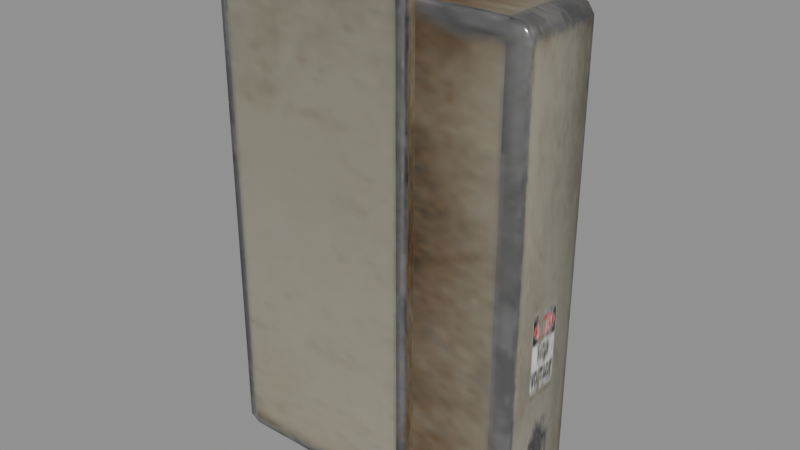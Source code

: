 # Source: NQ-UTILITY-01.blend  (saved by Blender 5.2.45; exported with 4.5.12 LTS)
import bpy
from mathutils import Matrix  # noqa: F401  (used for matrix-valued properties, if any)

bpy.ops.wm.read_factory_settings(use_empty=True)
scene = bpy.context.scene
scene.name = 'Scene'

# ---- images (referenced by path relative to the original .blend; pixels are not part of the script)
import os
ASSET_DIR = os.environ.get("B2B_ASSET_DIR", "")  # directory of the original .blend (textures are referenced by path, not embedded)
HERE = os.path.dirname(os.path.abspath(__file__))  # packed textures are extracted next to this script under _unpacked/

def load_image(name, relpath, width, height, colorspace="sRGB"):
    """Load a texture the original file referenced (path relative to the .blend, or extracted next to this script)."""
    p = next((c for c in (os.path.join(HERE, relpath), os.path.join(ASSET_DIR, relpath)) if relpath and os.path.exists(c)), "")
    if p:
        img = bpy.data.images.load(p, check_existing=True)
        img.name = name
    else:  # same state as the original file: an image datablock whose file is absent (Cycles renders it pink)
        img = bpy.data.images.new(name, width, height)
        img.source = "FILE"
        img.filepath = "//" + (relpath or name)
    img.colorspace_settings.name = colorspace
    return img
img_image_0 = load_image('Image_0', '_unpacked/supplied_utility_0_color.a7307134.png', 1024, 1024, 'sRGB')
img_image_1 = load_image('Image_1', '_unpacked/Image_1.1081302b.png', 1024, 1024, 'Non-Color')
img_image_2 = load_image('Image_2', '_unpacked/Image_2.e61a7ae1.png', 1024, 1024, 'Non-Color')

# ---- materials (node trees are filled in below, after node groups)
mat_electrical_boxes = bpy.data.materials.new('electrical_boxes')
mat_electrical_boxes.diffuse_color = (1.0, 1.0, 1.0, 1.0)

# ---- node groups
ng_gltf_material_output = bpy.data.node_groups.new('glTF Material Output', 'ShaderNodeTree')
_s = ng_gltf_material_output.interface.new_socket(name='Occlusion', in_out='INPUT', socket_type='NodeSocketFloat')
_s = ng_gltf_material_output.interface.new_socket(name='Thickness', in_out='INPUT', socket_type='NodeSocketFloat')
_s = ng_gltf_material_output.interface.new_socket(name='Dispersion', in_out='INPUT', socket_type='NodeSocketFloat')
_s = ng_gltf_material_output.interface.new_socket(name='Iridescence Factor', in_out='INPUT', socket_type='NodeSocketFloat')
_s = ng_gltf_material_output.interface.new_socket(name='Iridescence Thickness Minimum', in_out='INPUT', socket_type='NodeSocketFloat')
_s.default_value = 100.0
_N = ng_gltf_material_output.nodes; _L = ng_gltf_material_output.links
n0 = _N.new('NodeGroupOutput'); n0.name = 'Group Output'; n0.location = (0, 0)
n1 = _N.new('NodeGroupInput'); n1.name = 'Group Input'; n1.location = (-200, 0)
n0.is_active_output = True

# ---- material node trees
mat_electrical_boxes.use_nodes = True; mat_electrical_boxes.node_tree.nodes.clear()
_N = mat_electrical_boxes.node_tree.nodes; _L = mat_electrical_boxes.node_tree.links
n0 = _N.new('ShaderNodeBsdfPrincipled'); n0.name = 'Principled BSDF'; n0.location = (10, 300)
n0.inputs[10].default_value = 0.005
n1 = _N.new('ShaderNodeOutputMaterial'); n1.name = 'Material Output'; n1.location = (300, 300)
n2 = _N.new('ShaderNodeGroup'); n2.name = 'Group'; n2.location = (40, -370)
n2.width = 180
n2.node_tree = ng_gltf_material_output
n2.inputs[1].default_value = 0.0
n2.inputs[2].default_value = 0.0
n2.inputs[3].default_value = 0.0
n2.inputs[4].default_value = 100.0
n3 = _N.new('ShaderNodeTexImage'); n3.name = 'Image Texture'; n3.location = (-440, 900)
n3.label = 'BASE COLOR'
n3.image = img_image_0
n4 = _N.new('ShaderNodeSeparateColor'); n4.name = 'Separate Color'; n4.location = (-350, 365)
n5 = _N.new('ShaderNodeTexImage'); n5.name = 'Image Texture.001'; n5.location = (-640, 440)
n5.label = 'METALLIC ROUGHNESS'
n5.image = img_image_1
n6 = _N.new('ShaderNodeNormalMap'); n6.name = 'Normal Map'; n6.location = (-350, -60)
n6.width = 160
n6.uv_map = 'UVMap'
n7 = _N.new('ShaderNodeTexImage'); n7.name = 'Image Texture.002'; n7.location = (-640, -20)
n7.label = 'NORMAL MAP'
n7.image = img_image_2
n8 = _N.new('ShaderNodeSeparateColor'); n8.name = 'Separate Color.001'; n8.location = (-350, -555)
n9 = _N.new('ShaderNodeTexImage'); n9.name = 'Image Texture.003'; n9.location = (-640, -480)
n9.label = 'OCCLUSION'
n9.image = img_image_1
_L.new(n0.outputs[0], n1.inputs[0])
_L.new(n3.outputs[0], n0.inputs[0])
_L.new(n4.outputs[2], n0.inputs[1])
_L.new(n4.outputs[1], n0.inputs[2])
_L.new(n5.outputs[0], n4.inputs[0])
_L.new(n6.outputs[0], n0.inputs[5])
_L.new(n7.outputs[0], n6.inputs[1])
_L.new(n8.outputs[0], n2.inputs[0])
_L.new(n9.outputs[0], n8.inputs[0])
n1.is_active_output = True

# ---- meshes
me_modular_box_02_electrical_boxes_0 = bpy.data.meshes.new('modular-box-02_electrical boxes_0')
me_modular_box_02_electrical_boxes_0.from_pydata([(0.188, -0.25, 2.272), (-0.6547, -0.25, 0.02792), (0.188, -0.25, 0.02792), (0.2333, 0.2413, 2.272), (0.2333, -0.2413, 0.02792), (0.2333, 0.2413, 0.02792), (-0.6547, 0.2413, 2.3), (0.188, -0.2413, 2.3), (0.188, 0.2413, 2.3), (-0.7, -0.2413, 2.272), (-0.7, 0.2413, 0.02792), (-0.7, -0.2413, 0.02792), (-0.6547, 0.25, 2.272), (0.188, 0.25, 0.02792), (-0.6547, 0.25, 0.02792), (0.2333, -0.2, 2.104), (0.6063, -0.2, 0.1958), (0.6063, -0.2, 2.104), (0.2333, 0.1821, 2.162), (0.6063, -0.1821, 2.162), (0.6063, 0.1821, 2.162), (0.7, 0.1821, 2.104), (0.7, -0.1821, 0.1958), (0.7, 0.1821, 0.1958), (0.2333, 0.2, 0.1958), (0.6063, 0.2, 2.104), (0.6063, 0.2, 0.1958), (0.6063, -0.1821, 0.138), (0.6604, -0.1924, 0.1624), (0.6063, -0.1947, 0.1549), (0.6063, -0.2, 0.1958), (0.6725, -0.1947, 0.1958), (0.6725, -0.1821, 0.1549), (0.6063, -0.1821, 2.162), (0.6604, -0.1924, 2.138), (0.6725, -0.1821, 2.145), (0.7, -0.1821, 2.104), (0.6725, -0.1947, 2.104), (0.6063, -0.2, 2.104), (0.6063, -0.1947, 2.145), (0.6063, 0.2, 0.1958), (0.6604, 0.1924, 0.1624), (0.6063, 0.1947, 0.1549), (0.6063, 0.1821, 0.138), (0.6725, 0.1821, 0.1549), (0.6725, 0.1947, 0.1958), (0.6063, 0.2, 2.104), (0.6604, 0.1924, 2.138), (0.6725, 0.1947, 2.104), (0.6725, 0.1821, 2.145), (0.6063, 0.1821, 2.162), (0.6063, 0.1947, 2.145), (0.6063, -0.1947, 0.1549), (0.2333, -0.1821, 0.138), (0.6063, -0.1821, 0.138), (0.2333, -0.1947, 0.1549), (0.2333, -0.1947, 2.145), (0.2333, -0.1821, 2.162), (0.6063, -0.1947, 2.145), (0.6063, 0.1947, 0.1549), (0.6063, 0.1821, 0.138), (0.2333, 0.1947, 0.1549), (0.2333, 0.1947, 2.145), (0.2333, 0.2, 2.104), (0.6063, 0.1947, 2.145), (0.6063, 0.1821, 0.138), (-0.6547, -0.2413, 6.855e-07), (-0.6547, -0.25, 0.02792), (-0.6547, -0.25, 2.272), (-0.6547, -0.2413, 2.3), (-0.6547, 0.2413, 0.0), (-0.6547, 0.25, 0.02792), (-0.6547, 0.2413, 2.3), (-0.6547, 0.25, 2.272), (-0.7, 0.2413, 2.272), (0.188, -0.2413, 6.855e-07), (0.188, -0.25, 0.02792), (0.188, -0.2413, 2.3), (0.188, -0.25, 2.272), (0.2333, -0.2413, 2.272), (0.188, 0.2413, 0.0), (0.188, 0.25, 0.02792), (0.188, 0.2413, 2.3), (0.188, 0.25, 2.272), (-0.6547, 0.2413, 0.0), (0.188, 0.2413, 0.0), (0.188, -0.2413, 6.855e-07), (-0.6547, -0.2413, 6.855e-07), (-0.6547, -0.2413, 2.3), (0.188, 0.2413, 0.0), (-0.6547, 0.2413, 0.0), (-0.6547, -0.25, 2.272), (0.188, 0.25, 2.272), (0.2333, -0.2, 0.1958), (0.2333, 0.1821, 0.138), (0.2333, 0.1821, 0.138)], [], [(0, 1, 2), (3, 4, 5), (6, 7, 8), (9, 10, 11), (12, 13, 14), (15, 16, 17), (18, 19, 20), (21, 22, 23), (24, 25, 26), (27, 28, 29), (30, 28, 31), (22, 28, 32), (33, 34, 35), (36, 34, 37), (38, 34, 39), (40, 41, 42), (43, 41, 44), (23, 41, 45), (46, 47, 48), (21, 47, 49), (50, 47, 51), (48, 40, 46), (21, 45, 48), (32, 23, 22), (27, 44, 32), (49, 36, 21), (50, 35, 49), (37, 22, 36), (38, 31, 37), (52, 53, 54), (16, 55, 52), (56, 19, 57), (15, 58, 56), (59, 24, 26), (60, 61, 59), (62, 25, 63), (18, 64, 62), (53, 65, 54), (66, 67, 11), (68, 69, 9), (70, 10, 71), (72, 73, 74), (75, 4, 76), (77, 78, 79), (80, 81, 5), (82, 3, 83), (66, 10, 70), (68, 11, 67), (72, 9, 69), (71, 74, 73), (84, 13, 85), (8, 12, 6), (5, 83, 3), (80, 4, 75), (77, 3, 82), (76, 79, 78), (86, 1, 87), (88, 0, 7), (89, 87, 90), (0, 91, 1), (3, 79, 4), (6, 88, 7), (9, 74, 10), (12, 92, 13), (15, 93, 16), (18, 57, 19), (21, 36, 22), (24, 63, 25), (27, 32, 28), (30, 29, 28), (22, 31, 28), (33, 39, 34), (36, 35, 34), (38, 37, 34), (40, 45, 41), (43, 42, 41), (23, 44, 41), (46, 51, 47), (21, 48, 47), (50, 49, 47), (48, 45, 40), (21, 23, 45), (32, 44, 23), (27, 43, 44), (49, 35, 36), (50, 33, 35), (37, 31, 22), (38, 30, 31), (52, 55, 53), (16, 93, 55), (56, 58, 19), (15, 17, 58), (59, 61, 24), (60, 94, 61), (62, 64, 25), (18, 20, 64), (53, 95, 65), (66, 11, 10), (68, 9, 11), (72, 74, 9), (71, 10, 74), (84, 14, 13), (8, 92, 12), (5, 81, 83), (80, 5, 4), (77, 79, 3), (76, 4, 79), (86, 2, 1), (88, 91, 0), (89, 86, 87)])
me_modular_box_02_electrical_boxes_0.polygons.foreach_set('use_smooth', [True] * 110)
_uv = me_modular_box_02_electrical_boxes_0.uv_layers.new(name='UVMap')
_uv.uv.foreach_set('vector', [0.4043, 0.1475, 0.2984, 0.123, 0.2984, 0.1475, 0.711, 0.0724, 0.8168, 0.1456, 0.8168, 0.0724, 0.4795, 0.123, 0.4062, 0.1475, 0.4795, 0.1475, 0.7022, 0.1456, 0.5961, 0.07215, 0.5961, 0.1456, 0.4814, 0.123, 0.5873, 0.1475, 0.5873, 0.123, 0.9717, 0.8479, 0.9825, 0.9379, 0.9825, 0.8479, 0.9717, 0.7884, 0.9825, 0.8437, 0.9825, 0.7884, 0.5179, 0.4245, 0.5731, 0.3352, 0.518, 0.3349, 0.9717, 0.6942, 0.9825, 0.7842, 0.9825, 0.6942, 0.5739, 0.3309, 0.5749, 0.3335, 0.5761, 0.3323, 0.5774, 0.3345, 0.5749, 0.3335, 0.5752, 0.3351, 0.5731, 0.3352, 0.5749, 0.3335, 0.5733, 0.3332, 0.5738, 0.4291, 0.5748, 0.4265, 0.5732, 0.4269, 0.5731, 0.4248, 0.5748, 0.4265, 0.5752, 0.4249, 0.5774, 0.4256, 0.5748, 0.4265, 0.5761, 0.4278, 0.5137, 0.3341, 0.5163, 0.3331, 0.515, 0.3319, 0.5172, 0.3306, 0.5163, 0.3331, 0.5178, 0.3328, 0.518, 0.3349, 0.5163, 0.3331, 0.5159, 0.3347, 0.5137, 0.4252, 0.5162, 0.4262, 0.5159, 0.4246, 0.5179, 0.4245, 0.5162, 0.4262, 0.5178, 0.4265, 0.5172, 0.4288, 0.5162, 0.4262, 0.515, 0.4274, 0.5159, 0.4246, 0.5137, 0.3341, 0.5137, 0.4252, 0.5179, 0.4245, 0.5159, 0.3347, 0.5159, 0.4246, 0.5733, 0.3332, 0.518, 0.3349, 0.5731, 0.3352, 0.5739, 0.3309, 0.5178, 0.3328, 0.5733, 0.3332, 0.5178, 0.4265, 0.5731, 0.4248, 0.5179, 0.4245, 0.5172, 0.4288, 0.5732, 0.4269, 0.5178, 0.4265, 0.5752, 0.4249, 0.5731, 0.3352, 0.5731, 0.4248, 0.5774, 0.4256, 0.5752, 0.3351, 0.5752, 0.4249, 0.9825, 0.94, 0.9717, 0.9421, 0.9825, 0.9421, 0.9825, 0.9379, 0.9717, 0.94, 0.9825, 0.94, 0.9717, 0.8458, 0.9825, 0.8437, 0.9717, 0.8437, 0.9717, 0.8479, 0.9825, 0.8458, 0.9717, 0.8458, 0.9825, 0.6921, 0.9717, 0.6942, 0.9825, 0.6942, 0.9825, 0.69, 0.9717, 0.6921, 0.9825, 0.6921, 0.9717, 0.7863, 0.9825, 0.7842, 0.9717, 0.7842, 0.9717, 0.7884, 0.9825, 0.7863, 0.9717, 0.7863, 0.9717, 0.9421, 0.9825, 0.9974, 0.9825, 0.9421, 0.5943, 0.1456, 0.5961, 0.1475, 0.5961, 0.1456, 0.7022, 0.1475, 0.7041, 0.1456, 0.7022, 0.1456, 0.5943, 0.07215, 0.5961, 0.07215, 0.5961, 0.07029, 0.7041, 0.07215, 0.7022, 0.07029, 0.7022, 0.07215, 0.8186, 0.1456, 0.8168, 0.1456, 0.8168, 0.1475, 0.7092, 0.1456, 0.711, 0.1475, 0.711, 0.1456, 0.8186, 0.0724, 0.8168, 0.07054, 0.8168, 0.0724, 0.7092, 0.0724, 0.711, 0.0724, 0.711, 0.07054, 0.5943, 0.1456, 0.5961, 0.07215, 0.5943, 0.07215, 0.7022, 0.1475, 0.5961, 0.1456, 0.5961, 0.1475, 0.7041, 0.07215, 0.7022, 0.1456, 0.7041, 0.1456, 0.5961, 0.07029, 0.7022, 0.07215, 0.7022, 0.07029, 0.5891, 0.123, 0.5873, 0.1475, 0.5891, 0.1475, 0.4795, 0.1475, 0.4814, 0.123, 0.4795, 0.123, 0.8168, 0.0724, 0.711, 0.07054, 0.711, 0.0724, 0.8186, 0.0724, 0.8168, 0.1456, 0.8186, 0.1456, 0.7092, 0.1456, 0.711, 0.0724, 0.7092, 0.0724, 0.8168, 0.1475, 0.711, 0.1456, 0.711, 0.1475, 0.2966, 0.1475, 0.2984, 0.123, 0.2966, 0.123, 0.4062, 0.123, 0.4043, 0.1475, 0.4062, 0.1475, 0.2232, 0.1475, 0.2966, 0.123, 0.2232, 0.123, 0.4043, 0.1475, 0.4043, 0.123, 0.2984, 0.123, 0.711, 0.0724, 0.711, 0.1456, 0.8168, 0.1456, 0.4795, 0.123, 0.4062, 0.123, 0.4062, 0.1475, 0.7022, 0.1456, 0.7022, 0.07215, 0.5961, 0.07215, 0.4814, 0.123, 0.4814, 0.1475, 0.5873, 0.1475, 0.9717, 0.8479, 0.9717, 0.9379, 0.9825, 0.9379, 0.9717, 0.7884, 0.9717, 0.8437, 0.9825, 0.8437, 0.5179, 0.4245, 0.5731, 0.4248, 0.5731, 0.3352, 0.9717, 0.6942, 0.9717, 0.7842, 0.9825, 0.7842, 0.5739, 0.3309, 0.5733, 0.3332, 0.5749, 0.3335, 0.5774, 0.3345, 0.5761, 0.3323, 0.5749, 0.3335, 0.5731, 0.3352, 0.5752, 0.3351, 0.5749, 0.3335, 0.5738, 0.4291, 0.5761, 0.4278, 0.5748, 0.4265, 0.5731, 0.4248, 0.5732, 0.4269, 0.5748, 0.4265, 0.5774, 0.4256, 0.5752, 0.4249, 0.5748, 0.4265, 0.5137, 0.3341, 0.5159, 0.3347, 0.5163, 0.3331, 0.5172, 0.3306, 0.515, 0.3319, 0.5163, 0.3331, 0.518, 0.3349, 0.5178, 0.3328, 0.5163, 0.3331, 0.5137, 0.4252, 0.515, 0.4274, 0.5162, 0.4262, 0.5179, 0.4245, 0.5159, 0.4246, 0.5162, 0.4262, 0.5172, 0.4288, 0.5178, 0.4265, 0.5162, 0.4262, 0.5159, 0.4246, 0.5159, 0.3347, 0.5137, 0.3341, 0.5179, 0.4245, 0.518, 0.3349, 0.5159, 0.3347, 0.5733, 0.3332, 0.5178, 0.3328, 0.518, 0.3349, 0.5739, 0.3309, 0.5172, 0.3306, 0.5178, 0.3328, 0.5178, 0.4265, 0.5732, 0.4269, 0.5731, 0.4248, 0.5172, 0.4288, 0.5738, 0.4291, 0.5732, 0.4269, 0.5752, 0.4249, 0.5752, 0.3351, 0.5731, 0.3352, 0.5774, 0.4256, 0.5774, 0.3345, 0.5752, 0.3351, 0.9825, 0.94, 0.9717, 0.94, 0.9717, 0.9421, 0.9825, 0.9379, 0.9717, 0.9379, 0.9717, 0.94, 0.9717, 0.8458, 0.9825, 0.8458, 0.9825, 0.8437, 0.9717, 0.8479, 0.9825, 0.8479, 0.9825, 0.8458, 0.9825, 0.6921, 0.9717, 0.6921, 0.9717, 0.6942, 0.9825, 0.69, 0.9717, 0.69, 0.9717, 0.6921, 0.9717, 0.7863, 0.9825, 0.7863, 0.9825, 0.7842, 0.9717, 0.7884, 0.9825, 0.7884, 0.9825, 0.7863, 0.9717, 0.9421, 0.9717, 0.9974, 0.9825, 0.9974, 0.5943, 0.1456, 0.5961, 0.1456, 0.5961, 0.07215, 0.7022, 0.1475, 0.7022, 0.1456, 0.5961, 0.1456, 0.7041, 0.07215, 0.7022, 0.07215, 0.7022, 0.1456, 0.5961, 0.07029, 0.5961, 0.07215, 0.7022, 0.07215, 0.5891, 0.123, 0.5873, 0.123, 0.5873, 0.1475, 0.4795, 0.1475, 0.4814, 0.1475, 0.4814, 0.123, 0.8168, 0.0724, 0.8168, 0.07054, 0.711, 0.07054, 0.8186, 0.0724, 0.8168, 0.0724, 0.8168, 0.1456, 0.7092, 0.1456, 0.711, 0.1456, 0.711, 0.0724, 0.8168, 0.1475, 0.8168, 0.1456, 0.711, 0.1456, 0.2966, 0.1475, 0.2984, 0.1475, 0.2984, 0.123, 0.4062, 0.123, 0.4043, 0.123, 0.4043, 0.1475, 0.2232, 0.1475, 0.2966, 0.1475, 0.2966, 0.123])
me_modular_box_02_electrical_boxes_0.materials.append(mat_electrical_boxes)
me_modular_box_02_electrical_boxes_0.update()
me_modular_box_02_electrical_boxes_0.normals_split_custom_set([tuple(v) for v in zip(*[iter([0.04657, -0.9793, -0.1971, -0.04665, -0.9793, 0.1971, 0.04639, -0.9797, 0.1951, 0.8979, 0.4332, -0.0784, 0.974, -0.2051, -0.09659, 0.9647, 0.2598, -0.04289, -0.05319, 0.2359, 0.9703, 0.05319, -0.2359, 0.9703, 0.0537, 0.2317, 0.9713, -0.8979, -0.4332, -0.0784, -0.974, 0.2051, -0.09659, -0.9647, -0.2598, -0.04289, -0.04668, 0.9793, -0.1971, 0.04654, 0.9793, 0.1971, -0.04639, 0.9797, 0.1951, 0.0, -0.9935, -0.114, 0.05898, -0.9917, 0.1141, 0.05888, -0.9918, -0.1138, 0.0, 0.2643, 0.9644, 0.0665, -0.263, 0.9625, 0.06824, 0.258, 0.9637, 0.9103, 0.414, -0.00187, 0.9456, -0.3171, -0.07226, 0.9429, 0.3299, -0.0462, 0.0, 0.9935, 0.114, 0.05898, 0.9917, -0.1141, 0.05888, 0.9918, 0.1138, -0.1173, -0.247, -0.9619, 0.2329, -0.89, -0.3921, -0.1557, -0.9087, -0.3873, -0.215, -0.9722, 0.09238, 0.2329, -0.89, -0.3921, 0.275, -0.9602, 0.04786, 0.9456, -0.3171, -0.07226, 0.2329, -0.89, -0.3921, 0.5814, -0.2657, -0.769, -0.1132, -0.2492, 0.9618, 0.2329, -0.89, 0.3921, 0.5591, -0.2657, 0.7854, 0.9316, -0.3631, 0.01794, 0.2329, -0.89, 0.3921, 0.2633, -0.9635, -0.04778, -0.2144, -0.9724, -0.09207, 0.2329, -0.89, 0.3921, -0.1557, -0.9087, 0.3873, -0.2144, 0.9724, 0.09207, 0.2329, 0.89, -0.3921, -0.1557, 0.9087, -0.3873, -0.1132, 0.2492, -0.9618, 0.2329, 0.89, -0.3921, 0.5591, 0.2657, -0.7854, 0.9429, 0.3299, -0.0462, 0.2329, 0.89, -0.3921, 0.2633, 0.9635, 0.04778, -0.215, 0.9722, -0.09237, 0.2329, 0.89, 0.3921, 0.275, 0.9602, -0.04786, 0.9103, 0.414, -0.00187, 0.2329, 0.89, 0.3921, 0.5813, 0.2657, 0.769, -0.1173, 0.247, 0.9619, 0.2329, 0.89, 0.3921, -0.1557, 0.9087, 0.3873, 0.275, 0.9602, -0.04786, -0.2144, 0.9724, 0.09207, -0.215, 0.9722, -0.09237, 0.9103, 0.414, -0.00187, 0.2633, 0.9635, 0.04778, 0.275, 0.9602, -0.04786, 0.5814, -0.2657, -0.769, 0.9429, 0.3299, -0.0462, 0.9456, -0.3171, -0.07226, -0.1173, -0.247, -0.9619, 0.5591, 0.2657, -0.7854, 0.5814, -0.2657, -0.769, 0.5813, 0.2657, 0.769, 0.9316, -0.3631, 0.01794, 0.9103, 0.414, -0.00187, -0.1173, 0.247, 0.9619, 0.5591, -0.2657, 0.7854, 0.5813, 0.2657, 0.769, 0.2633, -0.9635, -0.04778, 0.9456, -0.3171, -0.07226, 0.9316, -0.3631, 0.01794, -0.2144, -0.9724, -0.09207, 0.275, -0.9602, 0.04786, 0.2633, -0.9635, -0.04778, 0.04438, -0.9256, -0.3758, 0.0, -0.2643, -0.9644, 0.06824, -0.258, -0.9637, 0.05898, -0.9917, 0.1141, 0.0, -0.9266, -0.3761, 0.04438, -0.9256, -0.3758, 0.0, -0.9266, 0.3762, 0.0665, -0.263, 0.9625, 7.669e-05, -0.2593, 0.9658, 0.0, -0.9935, -0.114, 0.04447, -0.9256, 0.3758, 0.0, -0.9266, 0.3762, 0.04447, 0.9256, -0.3758, 0.0, 0.9935, 0.114, 0.05888, 0.9918, 0.1138, 0.06183, 0.5201, -0.8519, 0.0, 0.9266, -0.3762, 0.04447, 0.9256, -0.3758, 0.0, 0.9266, 0.3762, 0.05898, 0.9917, -0.1141, -1.547e-08, 0.9935, -0.1137, 0.0, 0.2643, 0.9644, 0.04438, 0.9256, 0.3758, 0.0, 0.9266, 0.3762, 0.0, -0.2643, -0.9644, 0.06182, 0.01332, -0.998, 0.06824, -0.258, -0.9637, 0.2778, -0.1718, -0.9451, 0.4464, -0.8802, 0.1612, -0.9647, -0.2598, -0.04289, 0.4458, -0.8805, -0.1609, 0.2742, -0.1737, 0.9459, -0.8979, -0.4332, -0.0784, 0.2742, 0.1737, -0.9459, -0.974, 0.2051, -0.09659, 0.4458, 0.8805, 0.1609, 0.2778, 0.1718, 0.9451, 0.4464, 0.8802, -0.1613, -0.9733, 0.162, 0.1626, -0.2742, -0.1737, -0.9459, 0.974, -0.2051, -0.09659, -0.4458, -0.8805, 0.1609, -0.2778, -0.1718, 0.9451, -0.4464, -0.8802, -0.1613, 0.9733, -0.162, 0.1626, -0.2778, 0.1718, -0.9451, -0.4464, 0.8802, 0.1612, 0.9647, 0.2598, -0.04289, -0.2742, 0.1737, 0.9459, 0.8979, 0.4332, -0.0784, -0.4458, 0.8805, -0.1609, 0.2778, -0.1718, -0.9451, -0.974, 0.2051, -0.09659, 0.2742, 0.1737, -0.9459, 0.4458, -0.8805, -0.1609, -0.9647, -0.2598, -0.04289, 0.4464, -0.8802, 0.1612, 0.2778, 0.1718, 0.9451, -0.8979, -0.4332, -0.0784, 0.2742, -0.1737, 0.9459, 0.4458, 0.8805, 0.1609, -0.9733, 0.162, 0.1626, 0.4464, 0.8802, -0.1613, -0.05046, 0.4801, -0.8758, 0.04654, 0.9793, 0.1971, 0.05056, 0.4801, -0.8758, 0.0537, 0.2317, 0.9713, -0.04668, 0.9793, -0.1971, -0.05319, 0.2359, 0.9703, 0.9647, 0.2598, -0.04289, -0.4458, 0.8805, -0.1609, 0.8979, 0.4332, -0.0784, -0.2778, 0.1718, -0.9451, 0.974, -0.2051, -0.09659, -0.2742, -0.1737, -0.9459, -0.2778, -0.1718, 0.9451, 0.8979, 0.4332, -0.0784, -0.2742, 0.1737, 0.9459, -0.4458, -0.8805, 0.1609, 0.9733, -0.162, 0.1626, -0.4464, -0.8802, -0.1613, 0.0537, -0.2317, -0.9713, -0.04665, -0.9793, 0.1971, -0.05319, -0.2359, -0.9703, -0.0537, -0.2317, 0.9713, 0.04657, -0.9793, -0.1971, 0.05319, -0.2359, 0.9703, 0.05054, 0.01716, -0.9986, -0.05319, -0.2359, -0.9703, -0.05049, 0.01716, -0.9986, 0.04657, -0.9793, -0.1971, -0.04636, -0.9797, -0.1951, -0.04665, -0.9793, 0.1971, 0.8979, 0.4332, -0.0784, 0.9733, -0.162, 0.1626, 0.974, -0.2051, -0.09659, -0.05319, 0.2359, 0.9703, -0.0537, -0.2317, 0.9713, 0.05319, -0.2359, 0.9703, -0.8979, -0.4332, -0.0784, -0.9733, 0.162, 0.1626, -0.974, 0.2051, -0.09659, -0.04668, 0.9793, -0.1971, 0.04635, 0.9797, -0.1951, 0.04654, 0.9793, 0.1971, 0.0, -0.9935, -0.114, 8.483e-05, -0.9935, 0.1137, 0.05898, -0.9917, 0.1141, 0.0, 0.2643, 0.9644, 7.669e-05, -0.2593, 0.9658, 0.0665, -0.263, 0.9625, 0.9103, 0.414, -0.00187, 0.9316, -0.3631, 0.01794, 0.9456, -0.3171, -0.07226, 0.0, 0.9935, 0.114, -1.547e-08, 0.9935, -0.1137, 0.05898, 0.9917, -0.1141, -0.1173, -0.247, -0.9619, 0.5814, -0.2657, -0.769, 0.2329, -0.89, -0.3921, -0.215, -0.9722, 0.09238, -0.1557, -0.9087, -0.3873, 0.2329, -0.89, -0.3921, 0.9456, -0.3171, -0.07226, 0.275, -0.9602, 0.04786, 0.2329, -0.89, -0.3921, -0.1132, -0.2492, 0.9618, -0.1557, -0.9087, 0.3873, 0.2329, -0.89, 0.3921, 0.9316, -0.3631, 0.01794, 0.5591, -0.2657, 0.7854, 0.2329, -0.89, 0.3921, -0.2144, -0.9724, -0.09207, 0.2633, -0.9635, -0.04778, 0.2329, -0.89, 0.3921, -0.2144, 0.9724, 0.09207, 0.2633, 0.9635, 0.04778, 0.2329, 0.89, -0.3921, -0.1132, 0.2492, -0.9618, -0.1557, 0.9087, -0.3873, 0.2329, 0.89, -0.3921, 0.9429, 0.3299, -0.0462, 0.5591, 0.2657, -0.7854, 0.2329, 0.89, -0.3921, -0.215, 0.9722, -0.09237, -0.1557, 0.9087, 0.3873, 0.2329, 0.89, 0.3921, 0.9103, 0.414, -0.00187, 0.275, 0.9602, -0.04786, 0.2329, 0.89, 0.3921, -0.1173, 0.247, 0.9619, 0.5813, 0.2657, 0.769, 0.2329, 0.89, 0.3921, 0.275, 0.9602, -0.04786, 0.2633, 0.9635, 0.04778, -0.2144, 0.9724, 0.09207, 0.9103, 0.414, -0.00187, 0.9429, 0.3299, -0.0462, 0.2633, 0.9635, 0.04778, 0.5814, -0.2657, -0.769, 0.5591, 0.2657, -0.7854, 0.9429, 0.3299, -0.0462, -0.1173, -0.247, -0.9619, -0.1132, 0.2492, -0.9618, 0.5591, 0.2657, -0.7854, 0.5813, 0.2657, 0.769, 0.5591, -0.2657, 0.7854, 0.9316, -0.3631, 0.01794, -0.1173, 0.247, 0.9619, -0.1132, -0.2492, 0.9618, 0.5591, -0.2657, 0.7854, 0.2633, -0.9635, -0.04778, 0.275, -0.9602, 0.04786, 0.9456, -0.3171, -0.07226, -0.2144, -0.9724, -0.09207, -0.215, -0.9722, 0.09238, 0.275, -0.9602, 0.04786, 0.04438, -0.9256, -0.3758, 0.0, -0.9266, -0.3761, 0.0, -0.2643, -0.9644, 0.05898, -0.9917, 0.1141, 8.483e-05, -0.9935, 0.1137, 0.0, -0.9266, -0.3761, 0.0, -0.9266, 0.3762, 0.04447, -0.9256, 0.3758, 0.0665, -0.263, 0.9625, 0.0, -0.9935, -0.114, 0.05888, -0.9918, -0.1138, 0.04447, -0.9256, 0.3758, 0.04447, 0.9256, -0.3758, 0.0, 0.9266, -0.3762, 0.0, 0.9935, 0.114, 0.06183, 0.5201, -0.8519, 1.766e-05, 0.5216, -0.8532, 0.0, 0.9266, -0.3762, 0.0, 0.9266, 0.3762, 0.04438, 0.9256, 0.3758, 0.05898, 0.9917, -0.1141, 0.0, 0.2643, 0.9644, 0.06824, 0.258, 0.9637, 0.04438, 0.9256, 0.3758, 0.0, -0.2643, -0.9644, 7.891e-05, 0.01395, -0.9999, 0.06182, 0.01332, -0.998, 0.2778, -0.1718, -0.9451, -0.9647, -0.2598, -0.04289, -0.974, 0.2051, -0.09659, 0.4458, -0.8805, -0.1609, -0.8979, -0.4332, -0.0784, -0.9647, -0.2598, -0.04289, 0.2778, 0.1718, 0.9451, -0.9733, 0.162, 0.1626, -0.8979, -0.4332, -0.0784, 0.4458, 0.8805, 0.1609, -0.974, 0.2051, -0.09659, -0.9733, 0.162, 0.1626, -0.05046, 0.4801, -0.8758, -0.04639, 0.9797, 0.1951, 0.04654, 0.9793, 0.1971, 0.0537, 0.2317, 0.9713, 0.04635, 0.9797, -0.1951, -0.04668, 0.9793, -0.1971, 0.9647, 0.2598, -0.04289, -0.4464, 0.8802, 0.1612, -0.4458, 0.8805, -0.1609, -0.2778, 0.1718, -0.9451, 0.9647, 0.2598, -0.04289, 0.974, -0.2051, -0.09659, -0.2778, -0.1718, 0.9451, 0.9733, -0.162, 0.1626, 0.8979, 0.4332, -0.0784, -0.4458, -0.8805, 0.1609, 0.974, -0.2051, -0.09659, 0.9733, -0.162, 0.1626, 0.0537, -0.2317, -0.9713, 0.04639, -0.9797, 0.1951, -0.04665, -0.9793, 0.1971, -0.0537, -0.2317, 0.9713, -0.04636, -0.9797, -0.1951, 0.04657, -0.9793, -0.1971, 0.05054, 0.01716, -0.9986, 0.0537, -0.2317, -0.9713, -0.05319, -0.2359, -0.9703])] * 3)])

# ---- objects
ob_modular_box_02_electrical_boxes_0 = bpy.data.objects.new('modular-box-02_electrical boxes_0', me_modular_box_02_electrical_boxes_0)

# ---- transforms, parenting, visibility, modifiers, constraints
ob_modular_box_02_electrical_boxes_0.location = (0.0, 0.0, 0.0)
ob_modular_box_02_electrical_boxes_0.rotation_mode = 'QUATERNION'
ob_modular_box_02_electrical_boxes_0.rotation_quaternion = (1.0, 0.0, 0.0, 0.0)

# ---- collection membership
scene.collection.objects.link(ob_modular_box_02_electrical_boxes_0)

# ---- scene / render settings (as saved in the file)
scene.frame_start = 1; scene.frame_end = 250; scene.frame_set(1)
scene.render.engine = 'BLENDER_EEVEE_NEXT'
scene.render.bake_bias = 0.0
scene.render.bake_samples = 0
scene.render.compositor_device = 'GPU'
scene.eevee.use_volume_custom_range = False
scene.eevee.fast_gi_thickness_near = 0.1
scene.eevee.fast_gi_thickness_far = 0.0
scene.eevee.ray_tracing_options.screen_trace_thickness = 0.1
bpy.context.view_layer.update()

# ---- added for rendering (the .blend has no active camera and no usable light): camera, sun + grey world if the file has none
cam_auto = bpy.data.cameras.new('AutoCamera')
cam_auto.lens = 50.0
cam_auto.sensor_width = 36.0
cam_auto.clip_end = 1000.0
ob_auto_camera = bpy.data.objects.new('AutoCamera', cam_auto)
scene.collection.objects.link(ob_auto_camera)
ob_auto_camera.location = (2.53383, -3.0406, 3.17707)
ob_auto_camera.rotation_euler = (1.09748, -7.21219e-08, 0.694738)
scene.camera = ob_auto_camera
light_auto_sun = bpy.data.lights.new('AutoSun', 'SUN')
light_auto_sun.energy = 3.0
light_auto_sun.angle = 0.0523599
ob_auto_sun = bpy.data.objects.new('AutoSun', light_auto_sun)
scene.collection.objects.link(ob_auto_sun)
ob_auto_sun.rotation_euler = (0.872665, 0.174533, 0.523599)
if scene.world is None:
    world_auto = bpy.data.worlds.new('AutoWorld')
    world_auto.color = (0.3, 0.3, 0.3)
    scene.world = world_auto
bpy.context.view_layer.update()
